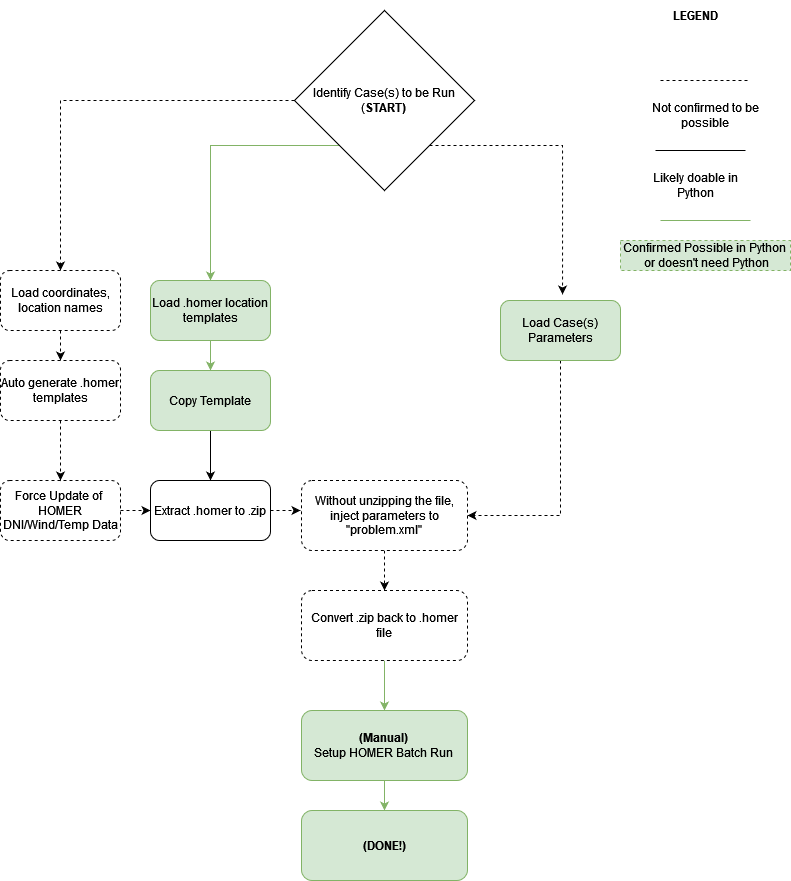

The diagram above was exported from draw.io. Its source (the exported page's mxGraphModel, read from the mxfile embedded in the PNG):
<mxGraphModel dx="870" dy="584" grid="1" gridSize="10" guides="1" tooltips="1" connect="1" arrows="1" fold="1" page="1" pageScale="1" pageWidth="827" pageHeight="1169" math="0" shadow="0">
  <root>
    <mxCell id="WIyWlLk6GJQsqaUBKTNV-0" />
    <mxCell id="WIyWlLk6GJQsqaUBKTNV-1" parent="WIyWlLk6GJQsqaUBKTNV-0" />
    <mxCell id="MN8lV8bmZr4YzvWtXDf2-7" style="edgeStyle=orthogonalEdgeStyle;rounded=0;orthogonalLoop=1;jettySize=auto;html=1;exitX=0;exitY=1;exitDx=0;exitDy=0;entryX=0.5;entryY=0;entryDx=0;entryDy=0;fillColor=#d5e8d4;strokeColor=#82b366;" edge="1" parent="WIyWlLk6GJQsqaUBKTNV-1" source="MN8lV8bmZr4YzvWtXDf2-1" target="MN8lV8bmZr4YzvWtXDf2-4">
      <mxGeometry relative="1" as="geometry" />
    </mxCell>
    <mxCell id="MN8lV8bmZr4YzvWtXDf2-34" style="edgeStyle=orthogonalEdgeStyle;rounded=0;orthogonalLoop=1;jettySize=auto;html=1;exitX=0;exitY=0.5;exitDx=0;exitDy=0;dashed=1;" edge="1" parent="WIyWlLk6GJQsqaUBKTNV-1" source="MN8lV8bmZr4YzvWtXDf2-1">
      <mxGeometry relative="1" as="geometry">
        <mxPoint x="90" y="280" as="targetPoint" />
      </mxGeometry>
    </mxCell>
    <mxCell id="MN8lV8bmZr4YzvWtXDf2-38" style="edgeStyle=orthogonalEdgeStyle;rounded=0;orthogonalLoop=1;jettySize=auto;html=1;exitX=1;exitY=1;exitDx=0;exitDy=0;entryX=0.517;entryY=-0.1;entryDx=0;entryDy=0;entryPerimeter=0;dashed=1;" edge="1" parent="WIyWlLk6GJQsqaUBKTNV-1" source="MN8lV8bmZr4YzvWtXDf2-1" target="MN8lV8bmZr4YzvWtXDf2-2">
      <mxGeometry relative="1" as="geometry" />
    </mxCell>
    <mxCell id="MN8lV8bmZr4YzvWtXDf2-1" value="&lt;div&gt;Identify Case(s) to be Run&lt;/div&gt;&lt;div&gt;(&lt;b&gt;START)&lt;/b&gt;&lt;br&gt;&lt;/div&gt;" style="rhombus;whiteSpace=wrap;html=1;" vertex="1" parent="WIyWlLk6GJQsqaUBKTNV-1">
      <mxGeometry x="324" y="20" width="180" height="180" as="geometry" />
    </mxCell>
    <mxCell id="MN8lV8bmZr4YzvWtXDf2-37" style="edgeStyle=orthogonalEdgeStyle;rounded=0;orthogonalLoop=1;jettySize=auto;html=1;exitX=0.5;exitY=1;exitDx=0;exitDy=0;entryX=1;entryY=0.5;entryDx=0;entryDy=0;dashed=1;" edge="1" parent="WIyWlLk6GJQsqaUBKTNV-1" source="MN8lV8bmZr4YzvWtXDf2-2" target="MN8lV8bmZr4YzvWtXDf2-10">
      <mxGeometry relative="1" as="geometry" />
    </mxCell>
    <mxCell id="MN8lV8bmZr4YzvWtXDf2-2" value="Load Case(s) Parameters" style="rounded=1;whiteSpace=wrap;html=1;fillColor=#d5e8d4;strokeColor=#82b366;" vertex="1" parent="WIyWlLk6GJQsqaUBKTNV-1">
      <mxGeometry x="530" y="310" width="120" height="60" as="geometry" />
    </mxCell>
    <mxCell id="MN8lV8bmZr4YzvWtXDf2-9" style="edgeStyle=orthogonalEdgeStyle;rounded=0;orthogonalLoop=1;jettySize=auto;html=1;exitX=0.5;exitY=1;exitDx=0;exitDy=0;entryX=0.5;entryY=0;entryDx=0;entryDy=0;fillColor=#d5e8d4;strokeColor=#82b366;" edge="1" parent="WIyWlLk6GJQsqaUBKTNV-1" source="MN8lV8bmZr4YzvWtXDf2-4" target="MN8lV8bmZr4YzvWtXDf2-8">
      <mxGeometry relative="1" as="geometry" />
    </mxCell>
    <mxCell id="MN8lV8bmZr4YzvWtXDf2-4" value="Load .homer location templates" style="rounded=1;whiteSpace=wrap;html=1;fillColor=#d5e8d4;strokeColor=#82b366;" vertex="1" parent="WIyWlLk6GJQsqaUBKTNV-1">
      <mxGeometry x="180" y="290" width="120" height="60" as="geometry" />
    </mxCell>
    <mxCell id="MN8lV8bmZr4YzvWtXDf2-32" style="edgeStyle=orthogonalEdgeStyle;rounded=0;orthogonalLoop=1;jettySize=auto;html=1;exitX=0.5;exitY=1;exitDx=0;exitDy=0;" edge="1" parent="WIyWlLk6GJQsqaUBKTNV-1" source="MN8lV8bmZr4YzvWtXDf2-8" target="MN8lV8bmZr4YzvWtXDf2-31">
      <mxGeometry relative="1" as="geometry" />
    </mxCell>
    <mxCell id="MN8lV8bmZr4YzvWtXDf2-8" value="Copy Template" style="rounded=1;whiteSpace=wrap;html=1;fillColor=#d5e8d4;strokeColor=#82b366;" vertex="1" parent="WIyWlLk6GJQsqaUBKTNV-1">
      <mxGeometry x="180" y="380" width="120" height="60" as="geometry" />
    </mxCell>
    <mxCell id="MN8lV8bmZr4YzvWtXDf2-22" style="edgeStyle=orthogonalEdgeStyle;rounded=0;orthogonalLoop=1;jettySize=auto;html=1;exitX=0.5;exitY=1;exitDx=0;exitDy=0;entryX=0.5;entryY=0;entryDx=0;entryDy=0;dashed=1;" edge="1" parent="WIyWlLk6GJQsqaUBKTNV-1" source="MN8lV8bmZr4YzvWtXDf2-10" target="MN8lV8bmZr4YzvWtXDf2-21">
      <mxGeometry relative="1" as="geometry">
        <mxPoint x="420" y="590" as="targetPoint" />
      </mxGeometry>
    </mxCell>
    <mxCell id="MN8lV8bmZr4YzvWtXDf2-10" value="Without unzipping the file, inject parameters to &quot;problem.xml&quot;" style="rounded=1;whiteSpace=wrap;html=1;dashed=1;" vertex="1" parent="WIyWlLk6GJQsqaUBKTNV-1">
      <mxGeometry x="331" y="490" width="166" height="70" as="geometry" />
    </mxCell>
    <mxCell id="MN8lV8bmZr4YzvWtXDf2-19" value="" style="group" vertex="1" connectable="0" parent="WIyWlLk6GJQsqaUBKTNV-1">
      <mxGeometry x="30" y="280" width="120" height="270" as="geometry" />
    </mxCell>
    <mxCell id="MN8lV8bmZr4YzvWtXDf2-15" style="edgeStyle=orthogonalEdgeStyle;rounded=0;orthogonalLoop=1;jettySize=auto;html=1;exitX=0.5;exitY=1;exitDx=0;exitDy=0;dashed=1;" edge="1" parent="MN8lV8bmZr4YzvWtXDf2-19" source="MN8lV8bmZr4YzvWtXDf2-13">
      <mxGeometry relative="1" as="geometry">
        <mxPoint x="60" y="90" as="targetPoint" />
      </mxGeometry>
    </mxCell>
    <mxCell id="MN8lV8bmZr4YzvWtXDf2-13" value="Load coordinates, location names" style="rounded=1;whiteSpace=wrap;html=1;dashed=1;" vertex="1" parent="MN8lV8bmZr4YzvWtXDf2-19">
      <mxGeometry width="120" height="60" as="geometry" />
    </mxCell>
    <mxCell id="MN8lV8bmZr4YzvWtXDf2-16" value="Auto generate .homer templates" style="rounded=1;whiteSpace=wrap;html=1;dashed=1;" vertex="1" parent="MN8lV8bmZr4YzvWtXDf2-19">
      <mxGeometry y="90" width="120" height="60" as="geometry" />
    </mxCell>
    <mxCell id="MN8lV8bmZr4YzvWtXDf2-17" value="Force Update of&amp;nbsp; HOMER DNI/Wind/Temp Data" style="rounded=1;whiteSpace=wrap;html=1;dashed=1;" vertex="1" parent="MN8lV8bmZr4YzvWtXDf2-19">
      <mxGeometry y="210" width="120" height="60" as="geometry" />
    </mxCell>
    <mxCell id="MN8lV8bmZr4YzvWtXDf2-18" style="edgeStyle=orthogonalEdgeStyle;rounded=0;orthogonalLoop=1;jettySize=auto;html=1;exitX=0.5;exitY=1;exitDx=0;exitDy=0;entryX=0.5;entryY=0;entryDx=0;entryDy=0;dashed=1;" edge="1" parent="MN8lV8bmZr4YzvWtXDf2-19" source="MN8lV8bmZr4YzvWtXDf2-16" target="MN8lV8bmZr4YzvWtXDf2-17">
      <mxGeometry relative="1" as="geometry" />
    </mxCell>
    <mxCell id="MN8lV8bmZr4YzvWtXDf2-39" style="edgeStyle=orthogonalEdgeStyle;rounded=0;orthogonalLoop=1;jettySize=auto;html=1;exitX=0.5;exitY=1;exitDx=0;exitDy=0;fillColor=#d5e8d4;strokeColor=#82b366;" edge="1" parent="WIyWlLk6GJQsqaUBKTNV-1" source="MN8lV8bmZr4YzvWtXDf2-21">
      <mxGeometry relative="1" as="geometry">
        <mxPoint x="414" y="720" as="targetPoint" />
      </mxGeometry>
    </mxCell>
    <mxCell id="MN8lV8bmZr4YzvWtXDf2-21" value="Convert .zip back to .homer file" style="rounded=1;whiteSpace=wrap;html=1;dashed=1;" vertex="1" parent="WIyWlLk6GJQsqaUBKTNV-1">
      <mxGeometry x="331" y="600" width="166" height="70" as="geometry" />
    </mxCell>
    <mxCell id="MN8lV8bmZr4YzvWtXDf2-23" value="&lt;b&gt;LEGEND&lt;/b&gt;" style="text;html=1;strokeColor=none;fillColor=none;align=center;verticalAlign=middle;whiteSpace=wrap;rounded=0;dashed=1;" vertex="1" parent="WIyWlLk6GJQsqaUBKTNV-1">
      <mxGeometry x="695" y="10" width="60" height="30" as="geometry" />
    </mxCell>
    <mxCell id="MN8lV8bmZr4YzvWtXDf2-25" value="" style="endArrow=none;dashed=1;html=1;rounded=0;" edge="1" parent="WIyWlLk6GJQsqaUBKTNV-1">
      <mxGeometry width="50" height="50" relative="1" as="geometry">
        <mxPoint x="690" y="90" as="sourcePoint" />
        <mxPoint x="780" y="90" as="targetPoint" />
      </mxGeometry>
    </mxCell>
    <mxCell id="MN8lV8bmZr4YzvWtXDf2-26" value="Not confirmed to be possible" style="text;html=1;strokeColor=none;fillColor=none;align=center;verticalAlign=middle;whiteSpace=wrap;rounded=0;dashed=1;" vertex="1" parent="WIyWlLk6GJQsqaUBKTNV-1">
      <mxGeometry x="680" y="110" width="110" height="30" as="geometry" />
    </mxCell>
    <mxCell id="MN8lV8bmZr4YzvWtXDf2-27" value="" style="endArrow=none;html=1;rounded=0;" edge="1" parent="WIyWlLk6GJQsqaUBKTNV-1">
      <mxGeometry width="50" height="50" relative="1" as="geometry">
        <mxPoint x="685" y="160" as="sourcePoint" />
        <mxPoint x="775" y="160" as="targetPoint" />
      </mxGeometry>
    </mxCell>
    <mxCell id="MN8lV8bmZr4YzvWtXDf2-28" value="Likely doable in Python" style="text;html=1;strokeColor=none;fillColor=none;align=center;verticalAlign=middle;whiteSpace=wrap;rounded=0;dashed=1;" vertex="1" parent="WIyWlLk6GJQsqaUBKTNV-1">
      <mxGeometry x="670" y="180" width="110" height="30" as="geometry" />
    </mxCell>
    <mxCell id="MN8lV8bmZr4YzvWtXDf2-29" value="" style="endArrow=none;html=1;rounded=0;fillColor=#d5e8d4;strokeColor=#82b366;" edge="1" parent="WIyWlLk6GJQsqaUBKTNV-1">
      <mxGeometry width="50" height="50" relative="1" as="geometry">
        <mxPoint x="690" y="230" as="sourcePoint" />
        <mxPoint x="780" y="230" as="targetPoint" />
      </mxGeometry>
    </mxCell>
    <mxCell id="MN8lV8bmZr4YzvWtXDf2-30" value="&lt;div&gt;Confirmed Possible in Python&lt;br&gt;&lt;/div&gt;&amp;nbsp;or doesn't need Python" style="text;html=1;strokeColor=#82b366;fillColor=#d5e8d4;align=center;verticalAlign=middle;whiteSpace=wrap;rounded=0;dashed=1;" vertex="1" parent="WIyWlLk6GJQsqaUBKTNV-1">
      <mxGeometry x="650" y="250" width="170" height="30" as="geometry" />
    </mxCell>
    <mxCell id="MN8lV8bmZr4YzvWtXDf2-35" style="edgeStyle=orthogonalEdgeStyle;rounded=0;orthogonalLoop=1;jettySize=auto;html=1;exitX=1;exitY=0.5;exitDx=0;exitDy=0;dashed=1;" edge="1" parent="WIyWlLk6GJQsqaUBKTNV-1" source="MN8lV8bmZr4YzvWtXDf2-31">
      <mxGeometry relative="1" as="geometry">
        <mxPoint x="330" y="520" as="targetPoint" />
      </mxGeometry>
    </mxCell>
    <mxCell id="MN8lV8bmZr4YzvWtXDf2-31" value="Extract .homer to .zip" style="rounded=1;whiteSpace=wrap;html=1;" vertex="1" parent="WIyWlLk6GJQsqaUBKTNV-1">
      <mxGeometry x="180" y="490" width="120" height="60" as="geometry" />
    </mxCell>
    <mxCell id="MN8lV8bmZr4YzvWtXDf2-33" style="edgeStyle=orthogonalEdgeStyle;rounded=0;orthogonalLoop=1;jettySize=auto;html=1;exitX=1;exitY=0.5;exitDx=0;exitDy=0;entryX=0;entryY=0.5;entryDx=0;entryDy=0;dashed=1;" edge="1" parent="WIyWlLk6GJQsqaUBKTNV-1" source="MN8lV8bmZr4YzvWtXDf2-17" target="MN8lV8bmZr4YzvWtXDf2-31">
      <mxGeometry relative="1" as="geometry" />
    </mxCell>
    <mxCell id="MN8lV8bmZr4YzvWtXDf2-42" style="edgeStyle=orthogonalEdgeStyle;rounded=0;orthogonalLoop=1;jettySize=auto;html=1;exitX=0.5;exitY=1;exitDx=0;exitDy=0;entryX=0.5;entryY=0;entryDx=0;entryDy=0;fillColor=#d5e8d4;strokeColor=#82b366;" edge="1" parent="WIyWlLk6GJQsqaUBKTNV-1" source="MN8lV8bmZr4YzvWtXDf2-40" target="MN8lV8bmZr4YzvWtXDf2-41">
      <mxGeometry relative="1" as="geometry" />
    </mxCell>
    <mxCell id="MN8lV8bmZr4YzvWtXDf2-40" value="&lt;div&gt;&lt;b&gt;(Manual)&lt;/b&gt;&lt;/div&gt;&lt;div&gt;Setup HOMER Batch Run&lt;br&gt;&lt;b&gt;&lt;/b&gt;&lt;/div&gt;" style="rounded=1;whiteSpace=wrap;html=1;fillColor=#d5e8d4;strokeColor=#82b366;" vertex="1" parent="WIyWlLk6GJQsqaUBKTNV-1">
      <mxGeometry x="331" y="720" width="166" height="70" as="geometry" />
    </mxCell>
    <mxCell id="MN8lV8bmZr4YzvWtXDf2-41" value="&lt;b&gt;(DONE!)&lt;/b&gt;" style="rounded=1;whiteSpace=wrap;html=1;fillColor=#d5e8d4;strokeColor=#82b366;" vertex="1" parent="WIyWlLk6GJQsqaUBKTNV-1">
      <mxGeometry x="331" y="820" width="166" height="70" as="geometry" />
    </mxCell>
  </root>
</mxGraphModel>